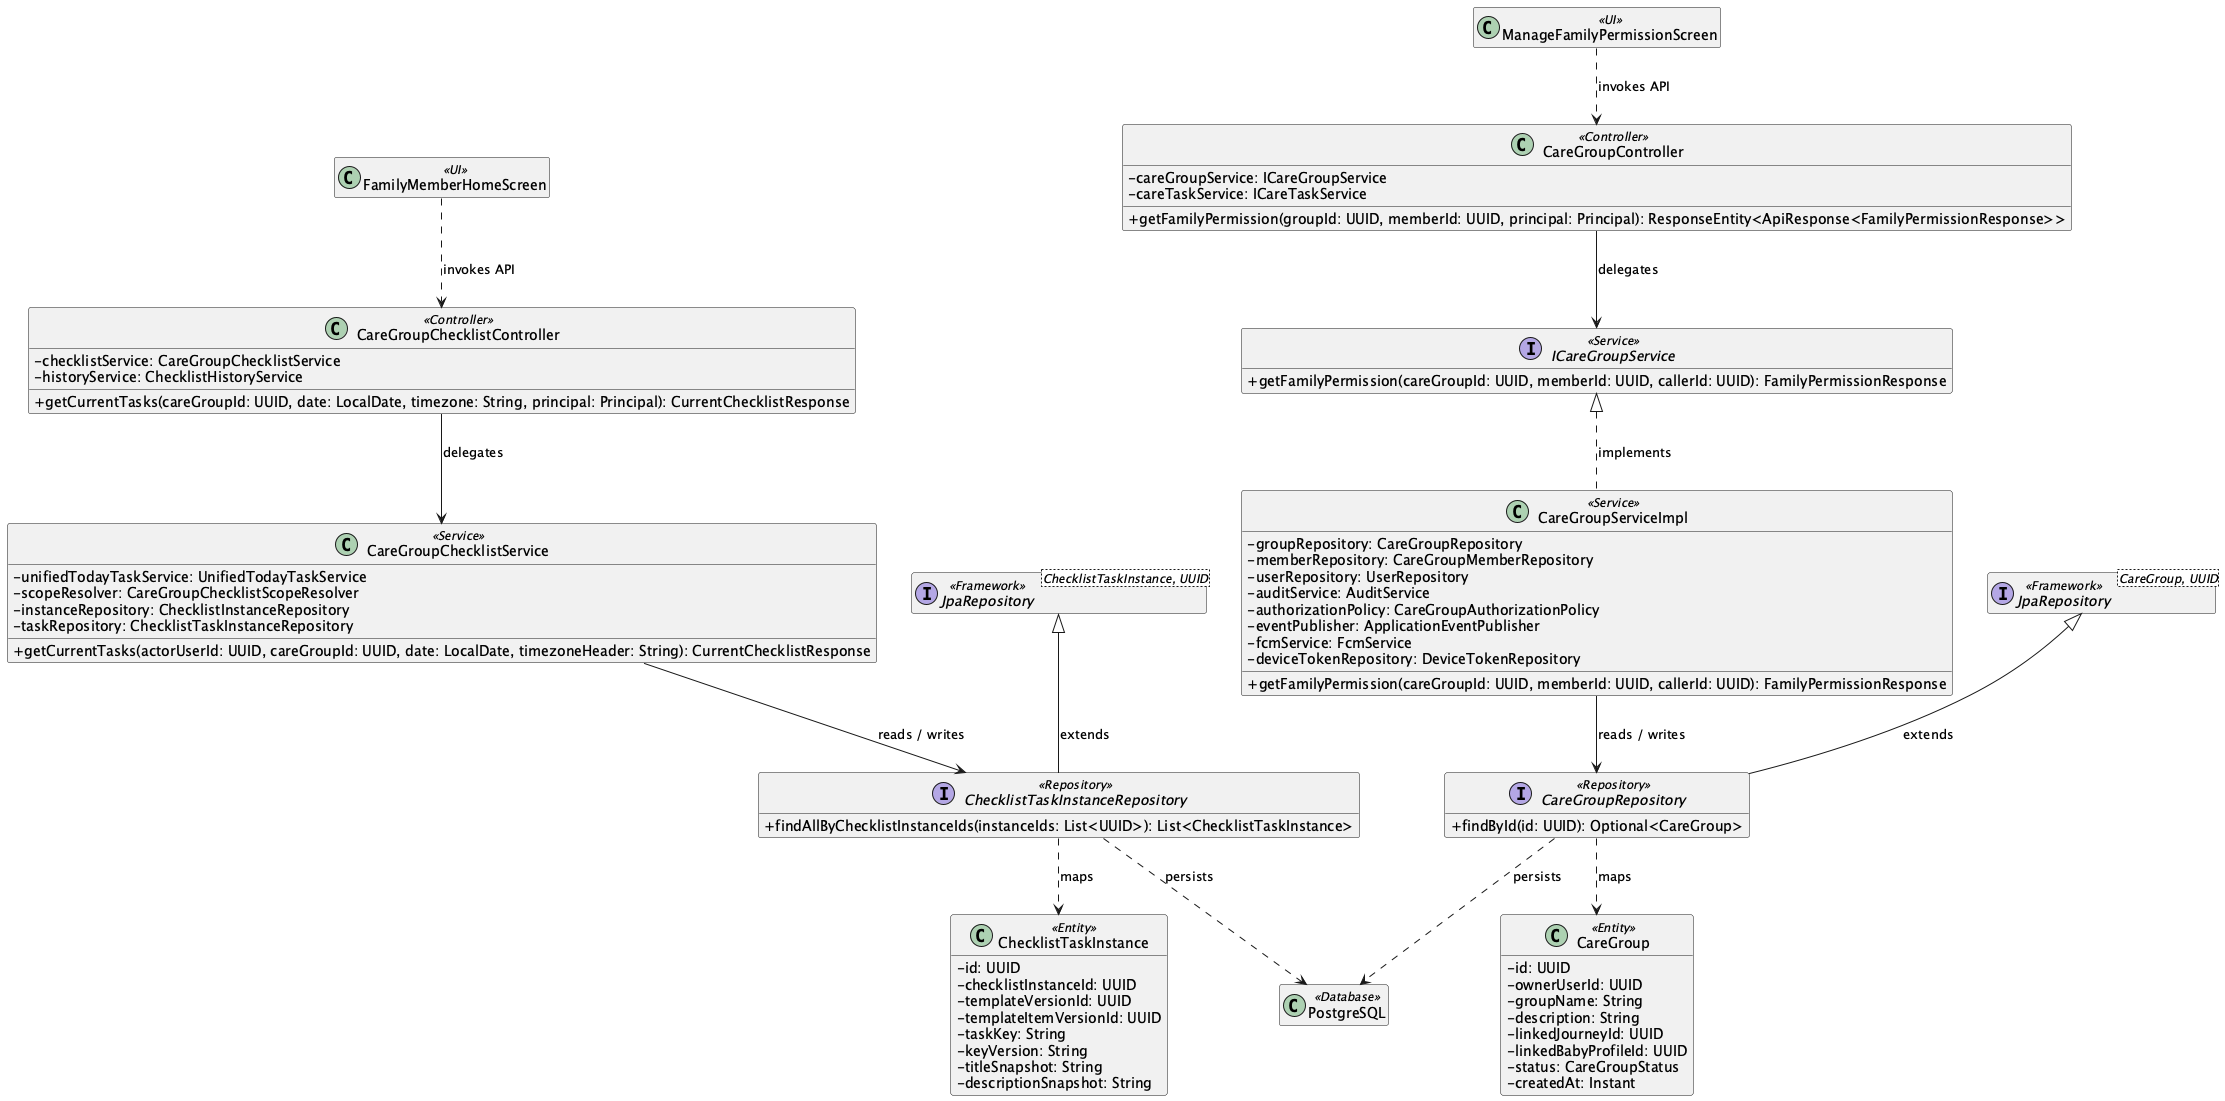

The diagram above was rendered by PlantUML. Its source (embedded in the PNG):
@startuml
skinparam classAttributeIconSize 0
hide empty members

class "FamilyMemberHomeScreen" as UIFamilyMemberHomeScreen <<UI>>
class "ManageFamilyPermissionScreen" as UIManageFamilyPermissionScreen <<UI>>
class "CareGroupChecklistController" as ControllerCareGroupChecklistController <<Controller>> {
  - checklistService: CareGroupChecklistService
  - historyService: ChecklistHistoryService
  + getCurrentTasks(careGroupId: UUID, date: LocalDate, timezone: String, principal: Principal): CurrentChecklistResponse
}
class "CareGroupController" as ControllerCareGroupController <<Controller>> {
  - careGroupService: ICareGroupService
  - careTaskService: ICareTaskService
  + getFamilyPermission(groupId: UUID, memberId: UUID, principal: Principal): ResponseEntity<ApiResponse<FamilyPermissionResponse>>
}
class "CareGroupChecklistService" as ServiceCareGroupChecklistService <<Service>> {
  - unifiedTodayTaskService: UnifiedTodayTaskService
  - scopeResolver: CareGroupChecklistScopeResolver
  - instanceRepository: ChecklistInstanceRepository
  - taskRepository: ChecklistTaskInstanceRepository
  + getCurrentTasks(actorUserId: UUID, careGroupId: UUID, date: LocalDate, timezoneHeader: String): CurrentChecklistResponse
}
interface "ICareGroupService" as ServiceContractICareGroupService <<Service>> {
  + getFamilyPermission(careGroupId: UUID, memberId: UUID, callerId: UUID): FamilyPermissionResponse
}
class "CareGroupServiceImpl" as ServiceCareGroupServiceImpl <<Service>> {
  - groupRepository: CareGroupRepository
  - memberRepository: CareGroupMemberRepository
  - userRepository: UserRepository
  - auditService: AuditService
  - authorizationPolicy: CareGroupAuthorizationPolicy
  - eventPublisher: ApplicationEventPublisher
  - fcmService: FcmService
  - deviceTokenRepository: DeviceTokenRepository
  + getFamilyPermission(careGroupId: UUID, memberId: UUID, callerId: UUID): FamilyPermissionResponse
}
ServiceContractICareGroupService <|.. ServiceCareGroupServiceImpl : implements
interface "CareGroupRepository" as RepositoryCareGroupRepository <<Repository>> {
  + findById(id: UUID): Optional<CareGroup>
}
class "CareGroup" as EntityCareGroup <<Entity>> {
  - id: UUID
  - ownerUserId: UUID
  - groupName: String
  - description: String
  - linkedJourneyId: UUID
  - linkedBabyProfileId: UUID
  - status: CareGroupStatus
  - createdAt: Instant
}
interface "JpaRepository<CareGroup, UUID>" as RepositoryBaseCareGroupRepository <<Framework>>
RepositoryBaseCareGroupRepository <|-- RepositoryCareGroupRepository : extends
interface "ChecklistTaskInstanceRepository" as RepositoryChecklistTaskInstanceRepository <<Repository>> {
  + findAllByChecklistInstanceIds(instanceIds: List<UUID>): List<ChecklistTaskInstance>
}
class "ChecklistTaskInstance" as EntityChecklistTaskInstance <<Entity>> {
  - id: UUID
  - checklistInstanceId: UUID
  - templateVersionId: UUID
  - templateItemVersionId: UUID
  - taskKey: String
  - keyVersion: String
  - titleSnapshot: String
  - descriptionSnapshot: String
}
interface "JpaRepository<ChecklistTaskInstance, UUID>" as RepositoryBaseChecklistTaskInstanceRepository <<Framework>>
RepositoryBaseChecklistTaskInstanceRepository <|-- RepositoryChecklistTaskInstanceRepository : extends
class "PostgreSQL" as DB <<Database>>
UIFamilyMemberHomeScreen ..> ControllerCareGroupChecklistController : invokes API
UIManageFamilyPermissionScreen ..> ControllerCareGroupController : invokes API
ControllerCareGroupChecklistController --> ServiceCareGroupChecklistService : delegates
ControllerCareGroupController --> ServiceContractICareGroupService : delegates
ServiceCareGroupChecklistService --> RepositoryChecklistTaskInstanceRepository : reads / writes
ServiceCareGroupServiceImpl --> RepositoryCareGroupRepository : reads / writes
RepositoryCareGroupRepository ..> EntityCareGroup : maps
RepositoryChecklistTaskInstanceRepository ..> EntityChecklistTaskInstance : maps
RepositoryCareGroupRepository ..> DB : persists
RepositoryChecklistTaskInstanceRepository ..> DB : persists
@enduml